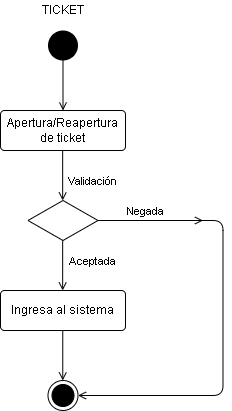

The diagram above was exported from draw.io. Its source (the exported page's mxGraphModel, read from the mxfile embedded in the PNG):
<mxGraphModel dx="1278" dy="547" grid="1" gridSize="10" guides="1" tooltips="1" connect="1" arrows="1" fold="1" page="1" pageScale="1" pageWidth="827" pageHeight="1169" math="0" shadow="0">
  <root>
    <mxCell id="0" />
    <mxCell id="1" parent="0" />
    <mxCell id="JJFzDeu5gkFE2THxLI9H-1" value="" style="ellipse;fillColor=#000000;strokeColor=none;" parent="1" vertex="1">
      <mxGeometry x="357.5" y="110" width="30" height="30" as="geometry" />
    </mxCell>
    <mxCell id="JJFzDeu5gkFE2THxLI9H-2" value="" style="html=1;verticalAlign=bottom;labelBackgroundColor=none;endArrow=open;endFill=0;" parent="1" edge="1">
      <mxGeometry x="-0.6" y="-30" width="160" relative="1" as="geometry">
        <mxPoint x="372.5" y="140" as="sourcePoint" />
        <mxPoint x="372.5" y="190" as="targetPoint" />
        <mxPoint as="offset" />
      </mxGeometry>
    </mxCell>
    <mxCell id="JJFzDeu5gkFE2THxLI9H-3" value="Apertura/Reapertura de ticket" style="rounded=1;arcSize=10;whiteSpace=wrap;html=1;align=center;" parent="1" vertex="1">
      <mxGeometry x="310" y="190" width="125" height="40" as="geometry" />
    </mxCell>
    <mxCell id="JJFzDeu5gkFE2THxLI9H-4" value="Negada" style="html=1;verticalAlign=bottom;labelBackgroundColor=none;endArrow=open;endFill=0;entryX=1;entryY=0.5;entryDx=0;entryDy=0;exitX=1;exitY=0.5;exitDx=0;exitDy=0;" parent="1" source="JJFzDeu5gkFE2THxLI9H-5" target="JJFzDeu5gkFE2THxLI9H-10" edge="1">
      <mxGeometry x="-0.7905" width="160" relative="1" as="geometry">
        <mxPoint x="617.5" y="300" as="sourcePoint" />
        <mxPoint x="852.5" y="1101" as="targetPoint" />
        <Array as="points">
          <mxPoint x="532.5" y="300" />
          <mxPoint x="532.5" y="475" />
        </Array>
        <mxPoint as="offset" />
      </mxGeometry>
    </mxCell>
    <mxCell id="JJFzDeu5gkFE2THxLI9H-5" value="" style="shape=rhombus;perimeter=rhombusPerimeter;whiteSpace=wrap;html=1;align=center;" parent="1" vertex="1">
      <mxGeometry x="337.5" y="280" width="70" height="40" as="geometry" />
    </mxCell>
    <mxCell id="JJFzDeu5gkFE2THxLI9H-6" value="Validación" style="html=1;verticalAlign=bottom;labelBackgroundColor=none;endArrow=open;endFill=0;" parent="1" edge="1">
      <mxGeometry x="0.6" y="30" width="160" relative="1" as="geometry">
        <mxPoint x="372.1600000000001" y="230" as="sourcePoint" />
        <mxPoint x="372.1600000000001" y="280" as="targetPoint" />
        <mxPoint as="offset" />
      </mxGeometry>
    </mxCell>
    <mxCell id="JJFzDeu5gkFE2THxLI9H-7" value="Aceptada" style="html=1;verticalAlign=bottom;labelBackgroundColor=none;endArrow=open;endFill=0;" parent="1" edge="1">
      <mxGeometry x="0.2" y="30" width="160" relative="1" as="geometry">
        <mxPoint x="372.15999999999985" y="320" as="sourcePoint" />
        <mxPoint x="372.15999999999985" y="370" as="targetPoint" />
        <mxPoint as="offset" />
      </mxGeometry>
    </mxCell>
    <mxCell id="JJFzDeu5gkFE2THxLI9H-8" value="Ingresa al sistema" style="rounded=1;arcSize=10;whiteSpace=wrap;html=1;align=center;" parent="1" vertex="1">
      <mxGeometry x="310" y="370" width="125" height="40" as="geometry" />
    </mxCell>
    <mxCell id="JJFzDeu5gkFE2THxLI9H-9" value="" style="html=1;verticalAlign=bottom;labelBackgroundColor=none;endArrow=open;endFill=0;" parent="1" edge="1">
      <mxGeometry x="-0.2" y="-10" width="160" relative="1" as="geometry">
        <mxPoint x="372.25999999999976" y="410" as="sourcePoint" />
        <mxPoint x="372.25999999999976" y="460" as="targetPoint" />
        <mxPoint as="offset" />
      </mxGeometry>
    </mxCell>
    <mxCell id="JJFzDeu5gkFE2THxLI9H-10" value="" style="ellipse;html=1;shape=endState;fillColor=#000000;strokeColor=#000000;" parent="1" vertex="1">
      <mxGeometry x="357.5" y="460" width="30" height="30" as="geometry" />
    </mxCell>
    <mxCell id="JJFzDeu5gkFE2THxLI9H-11" value="" style="html=1;verticalAlign=bottom;labelBackgroundColor=none;endArrow=open;endFill=0;" parent="1" edge="1">
      <mxGeometry width="160" relative="1" as="geometry">
        <mxPoint x="407.5" y="300" as="sourcePoint" />
        <mxPoint x="512.5" y="300" as="targetPoint" />
      </mxGeometry>
    </mxCell>
    <mxCell id="JJFzDeu5gkFE2THxLI9H-12" value="TICKET" style="text;html=1;strokeColor=none;fillColor=none;align=center;verticalAlign=middle;whiteSpace=wrap;rounded=0;" parent="1" vertex="1">
      <mxGeometry x="352.5" y="80" width="40" height="20" as="geometry" />
    </mxCell>
  </root>
</mxGraphModel>